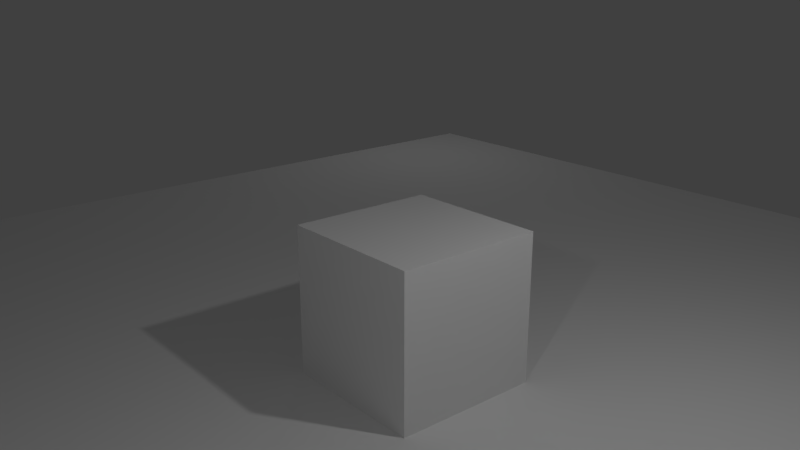 # Source: Simple_Cube_Animation.blend  (saved by Blender 2.79.0; exported with 4.5.12 LTS)
import bpy
from mathutils import Matrix  # noqa: F401  (used for matrix-valued properties, if any)

bpy.ops.wm.read_factory_settings(use_empty=True)
scene = bpy.context.scene
scene.name = 'Scene'

# ---- collections
col_collection_1 = bpy.data.collections.new('Collection 1'); scene.collection.children.link(col_collection_1)

# ---- materials (node trees are filled in below, after node groups)
mat_material = bpy.data.materials.new('Material')
mat_material.alpha_threshold = 0.0
mat_material.use_transparent_shadow = False
mat_material.roughness = 0.5
mat_material.line_color = (0.0, 0.0, 0.0, 1.0)

# ---- material node trees

# ---- world
world_world = bpy.data.worlds.new('World'); scene.world = world_world
world_world.color = (0.05088, 0.05088, 0.05088)
world_world.use_sun_shadow = False
world_world.sun_shadow_jitter_overblur = 0.0
world_world.cycles.sampling_method = 'MANUAL'

# ---- cameras
cam_camera = bpy.data.cameras.new('Camera')
cam_camera.clip_end = 100.0
cam_camera.lens = 35.0
cam_camera.sensor_width = 32.0
cam_camera.sensor_height = 18.0
cam_camera.ortho_scale = 7.314
cam_camera.dof.focus_distance = 0.0
cam_camera.dof.aperture_fstop = 128.0

# ---- lights
light_point_001 = bpy.data.lights.new('Point.001', 'POINT')
light_point_001.transmission_factor = 0.0
light_point_001.energy = 50.0
light_point_001.shadow_buffer_clip_start = 0.5
light_point_001.shadow_soft_size = 0.1
light_point_001.shadow_maximum_resolution = 0.006
light_point_001.use_absolute_resolution = True
light_point = bpy.data.lights.new('Point', 'POINT')
light_point.transmission_factor = 0.0
light_point.energy = 100.0
light_point.shadow_buffer_clip_start = 0.5
light_point.shadow_soft_size = 0.1
light_point.shadow_maximum_resolution = 0.006
light_point.use_absolute_resolution = True
light_lamp = bpy.data.lights.new('Lamp', 'POINT')
light_lamp.transmission_factor = 0.0
light_lamp.cutoff_distance = 30.0
light_lamp.energy = 200.0
light_lamp.shadow_buffer_clip_start = 1.001
light_lamp.shadow_soft_size = 0.1
light_lamp.shadow_maximum_resolution = 0.006
light_lamp.use_absolute_resolution = True

# ---- meshes
me_plane = bpy.data.meshes.new('Plane')
me_plane.from_pydata([(-1.0, -1.0, 0.0), (1.0, -1.0, 0.0), (-1.0, 1.0, 0.0), (1.0, 1.0, 0.0)], [], [(0, 1, 3, 2)])
me_plane.use_remesh_preserve_volume = False
me_plane.use_remesh_preserve_attributes = False
me_plane.use_mirror_vertex_groups = False
me_plane.update()
me_cube = bpy.data.meshes.new('Cube')
me_cube.from_pydata([(1.0, 1.0, -1.0), (1.0, -1.0, -1.0), (-1.0, -1.0, -1.0), (-1.0, 1.0, -1.0), (1.0, 1.0, 1.0), (1.0, -1.0, 1.0), (-1.0, -1.0, 1.0), (-1.0, 1.0, 1.0)], [], [(0, 1, 2, 3), (4, 7, 6, 5), (0, 4, 5, 1), (1, 5, 6, 2), (2, 6, 7, 3), (4, 0, 3, 7)])
me_cube.materials.append(mat_material)
me_cube.use_remesh_preserve_volume = False
me_cube.use_remesh_preserve_attributes = False
me_cube.use_mirror_vertex_groups = False
me_cube.update()

# ---- objects
ob_point_001 = bpy.data.objects.new('Point.001', light_point_001)
ob_point = bpy.data.objects.new('Point', light_point)
ob_plane = bpy.data.objects.new('Plane', me_plane)
ob_cube = bpy.data.objects.new('Cube', me_cube)
ob_lamp = bpy.data.objects.new('Lamp', light_lamp)
ob_camera = bpy.data.objects.new('Camera', cam_camera)

# ---- transforms, parenting, visibility, modifiers, constraints
ob_point_001.location = (-8.814, 7.895, 4.957)
ob_point_001.lineart.crease_threshold = 0.0
ob_point.location = (4.047, -5.084, 4.957)
ob_point.lineart.crease_threshold = 0.0
ob_plane.location = (0.0, 0.0, 0.0)
ob_plane.scale = (10.13, 10.13, 10.13)
ob_plane.lineart.crease_threshold = 0.0
ob_cube.location = (0.0, 0.0, 1.0)
ob_cube.lock_rotations_4d = False
ob_cube.empty_display_type = 'ARROWS'
ob_cube.lineart.crease_threshold = 0.0
ob_lamp.location = (4.076, 1.005, 5.904)
ob_lamp.rotation_euler = (0.6503, 0.05522, 1.866)
ob_lamp.lock_rotations_4d = False
ob_lamp.empty_display_type = 'ARROWS'
ob_lamp.color = (0.0, 0.0, 0.0, 0.0)
ob_lamp.lineart.crease_threshold = 0.0
ob_camera.location = (7.481, -6.508, 5.344)
ob_camera.rotation_euler = (1.249, -2.063e-06, 0.8718)
ob_camera.lock_rotations_4d = False
ob_camera.empty_display_type = 'ARROWS'
ob_camera.color = (0.0, 0.0, 0.0, 0.0)
ob_camera.display_type = 'WIRE'
ob_camera.lineart.crease_threshold = 0.0

# ---- collection membership
col_collection_1.objects.link(ob_point_001)
col_collection_1.objects.link(ob_point)
col_collection_1.objects.link(ob_plane)
col_collection_1.objects.link(ob_cube)
col_collection_1.objects.link(ob_lamp)
col_collection_1.objects.link(ob_camera)

# ---- scene / render settings (as saved in the file)
scene.camera = ob_camera
scene.frame_start = 1; scene.frame_end = 48; scene.frame_set(42)
scene.render.engine = 'BLENDER_EEVEE_NEXT'
scene.render.image_settings.file_format = 'FFMPEG'
scene.render.resolution_percentage = 25
scene.render.dither_intensity = 0.0
scene.cycles.use_denoising = False
scene.cycles.samples = 128
scene.cycles.sampling_pattern = 'TABULATED_SOBOL'
scene.cycles.use_adaptive_sampling = False
scene.cycles.use_light_tree = False
scene.cycles.blur_glossy = 0.0
scene.cycles.sample_clamp_indirect = 0.0
scene.view_settings.view_transform = 'Standard'
bpy.context.view_layer.update()
